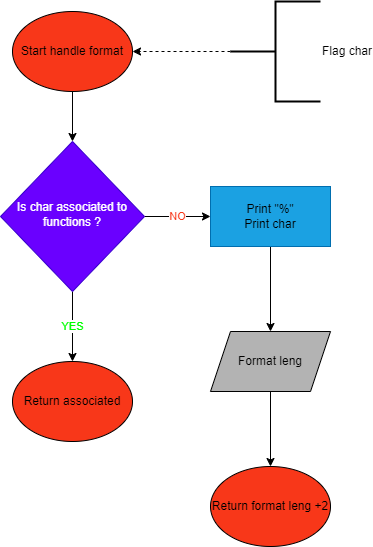

The diagram above was exported from draw.io. Its source (the exported page's mxGraphModel, read from the mxfile embedded in the PNG):
<mxGraphModel dx="1050" dy="669" grid="1" gridSize="10" guides="1" tooltips="1" connect="1" arrows="1" fold="1" page="1" pageScale="1" pageWidth="827" pageHeight="1169" math="0" shadow="0">
  <root>
    <mxCell id="WIyWlLk6GJQsqaUBKTNV-0" />
    <mxCell id="WIyWlLk6GJQsqaUBKTNV-1" parent="WIyWlLk6GJQsqaUBKTNV-0" />
    <mxCell id="s-H76wV1Ika6iWqZ-vpB-3" value="NO" style="edgeStyle=orthogonalEdgeStyle;rounded=0;orthogonalLoop=1;jettySize=auto;html=1;fontColor=#F83719;" parent="WIyWlLk6GJQsqaUBKTNV-1" source="WIyWlLk6GJQsqaUBKTNV-6" target="s-H76wV1Ika6iWqZ-vpB-2" edge="1">
      <mxGeometry relative="1" as="geometry" />
    </mxCell>
    <mxCell id="s-H76wV1Ika6iWqZ-vpB-11" value="YES" style="edgeStyle=orthogonalEdgeStyle;rounded=0;orthogonalLoop=1;jettySize=auto;html=1;fontColor=#00FF00;" parent="WIyWlLk6GJQsqaUBKTNV-1" source="WIyWlLk6GJQsqaUBKTNV-6" target="s-H76wV1Ika6iWqZ-vpB-4" edge="1">
      <mxGeometry relative="1" as="geometry" />
    </mxCell>
    <mxCell id="WIyWlLk6GJQsqaUBKTNV-6" value="Is char associated to functions ?" style="rhombus;whiteSpace=wrap;html=1;shadow=0;fontFamily=Helvetica;fontSize=12;align=center;strokeWidth=1;spacing=6;spacingTop=-4;fillColor=#6a00ff;fontColor=#ffffff;strokeColor=#3700CC;" parent="WIyWlLk6GJQsqaUBKTNV-1" vertex="1">
      <mxGeometry x="270" y="180" width="144" height="150" as="geometry" />
    </mxCell>
    <mxCell id="s-H76wV1Ika6iWqZ-vpB-1" value="" style="edgeStyle=orthogonalEdgeStyle;rounded=0;orthogonalLoop=1;jettySize=auto;html=1;" parent="WIyWlLk6GJQsqaUBKTNV-1" source="s-H76wV1Ika6iWqZ-vpB-0" target="WIyWlLk6GJQsqaUBKTNV-6" edge="1">
      <mxGeometry relative="1" as="geometry" />
    </mxCell>
    <mxCell id="s-H76wV1Ika6iWqZ-vpB-0" value="Start handle format" style="ellipse;whiteSpace=wrap;html=1;strokeColor=#000000;fillColor=#F83719;" parent="WIyWlLk6GJQsqaUBKTNV-1" vertex="1">
      <mxGeometry x="282" y="50" width="120" height="80" as="geometry" />
    </mxCell>
    <mxCell id="s-H76wV1Ika6iWqZ-vpB-9" value="" style="edgeStyle=orthogonalEdgeStyle;rounded=0;orthogonalLoop=1;jettySize=auto;html=1;" parent="WIyWlLk6GJQsqaUBKTNV-1" source="s-H76wV1Ika6iWqZ-vpB-2" target="s-H76wV1Ika6iWqZ-vpB-8" edge="1">
      <mxGeometry relative="1" as="geometry" />
    </mxCell>
    <mxCell id="s-H76wV1Ika6iWqZ-vpB-2" value="&lt;font color=&quot;#000000&quot;&gt;Print &quot;%&quot;&lt;/font&gt;&lt;div&gt;&lt;font color=&quot;#000000&quot;&gt;Print char&lt;/font&gt;&lt;/div&gt;" style="rounded=0;whiteSpace=wrap;html=1;fillColor=#1ba1e2;fontColor=#ffffff;strokeColor=#006EAF;" parent="WIyWlLk6GJQsqaUBKTNV-1" vertex="1">
      <mxGeometry x="480" y="225" width="120" height="60" as="geometry" />
    </mxCell>
    <mxCell id="s-H76wV1Ika6iWqZ-vpB-4" value="Return associated" style="ellipse;whiteSpace=wrap;html=1;strokeColor=#000000;fillColor=#F83719;" parent="WIyWlLk6GJQsqaUBKTNV-1" vertex="1">
      <mxGeometry x="282" y="400" width="120" height="80" as="geometry" />
    </mxCell>
    <mxCell id="s-H76wV1Ika6iWqZ-vpB-6" value="Return format leng +2" style="ellipse;whiteSpace=wrap;html=1;strokeColor=#000000;fillColor=#F83719;" parent="WIyWlLk6GJQsqaUBKTNV-1" vertex="1">
      <mxGeometry x="480" y="505" width="120" height="80" as="geometry" />
    </mxCell>
    <mxCell id="s-H76wV1Ika6iWqZ-vpB-10" value="" style="edgeStyle=orthogonalEdgeStyle;rounded=0;orthogonalLoop=1;jettySize=auto;html=1;" parent="WIyWlLk6GJQsqaUBKTNV-1" source="s-H76wV1Ika6iWqZ-vpB-8" target="s-H76wV1Ika6iWqZ-vpB-6" edge="1">
      <mxGeometry relative="1" as="geometry" />
    </mxCell>
    <mxCell id="s-H76wV1Ika6iWqZ-vpB-8" value="Format leng" style="shape=parallelogram;perimeter=parallelogramPerimeter;whiteSpace=wrap;html=1;fixedSize=1;fillColor=#B3B3B3;" parent="WIyWlLk6GJQsqaUBKTNV-1" vertex="1">
      <mxGeometry x="480" y="370" width="120" height="60" as="geometry" />
    </mxCell>
    <mxCell id="s-H76wV1Ika6iWqZ-vpB-15" style="edgeStyle=orthogonalEdgeStyle;rounded=0;orthogonalLoop=1;jettySize=auto;html=1;entryX=1;entryY=0.5;entryDx=0;entryDy=0;dashed=1;" parent="WIyWlLk6GJQsqaUBKTNV-1" source="s-H76wV1Ika6iWqZ-vpB-14" target="s-H76wV1Ika6iWqZ-vpB-0" edge="1">
      <mxGeometry relative="1" as="geometry" />
    </mxCell>
    <mxCell id="s-H76wV1Ika6iWqZ-vpB-14" value="&lt;div style=&quot;&quot;&gt;&lt;span style=&quot;background-color: initial;&quot;&gt;Flag char&lt;/span&gt;&lt;/div&gt;" style="strokeWidth=2;html=1;shape=mxgraph.flowchart.annotation_2;align=left;labelPosition=right;pointerEvents=1;" parent="WIyWlLk6GJQsqaUBKTNV-1" vertex="1">
      <mxGeometry x="500" y="40" width="90" height="100" as="geometry" />
    </mxCell>
  </root>
</mxGraphModel>